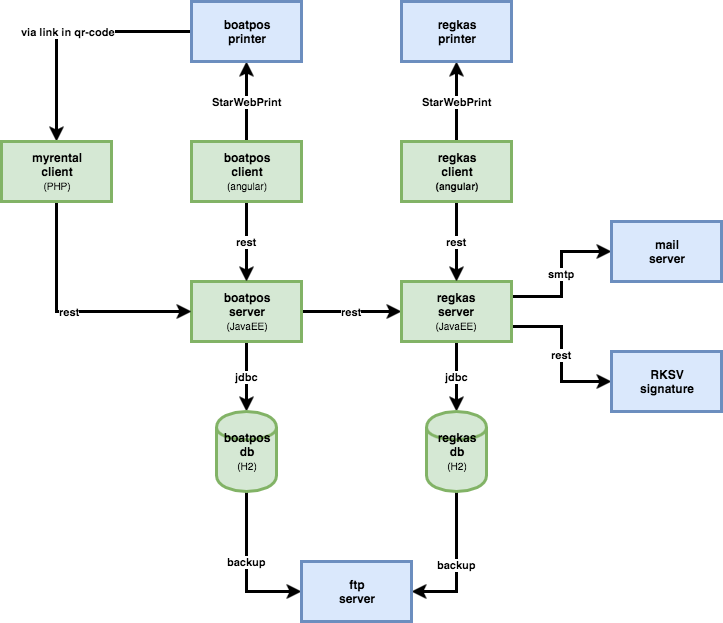

The diagram above was exported from draw.io. Its source (the exported page's mxGraphModel, read from the mxfile embedded in the PNG):
<mxGraphModel dx="1361" dy="943" grid="1" gridSize="10" guides="1" tooltips="1" connect="1" arrows="1" fold="1" page="1" pageScale="1" pageWidth="826" pageHeight="1169" background="#ffffff" math="0" shadow="0">
  <root>
    <mxCell id="0" />
    <mxCell id="1" parent="0" />
    <mxCell id="2" value="rest" style="edgeStyle=orthogonalEdgeStyle;rounded=0;html=1;exitX=1;exitY=0.5;entryX=0;entryY=0.5;jettySize=auto;orthogonalLoop=1;strokeWidth=3;fontStyle=1" edge="1" source="4" target="8" parent="1">
      <mxGeometry relative="1" as="geometry" />
    </mxCell>
    <mxCell id="3" value="jdbc" style="edgeStyle=orthogonalEdgeStyle;rounded=0;html=1;exitX=0.5;exitY=1;entryX=0.5;entryY=0;jettySize=auto;orthogonalLoop=1;strokeWidth=3;fontStyle=1" edge="1" source="4" target="16" parent="1">
      <mxGeometry relative="1" as="geometry" />
    </mxCell>
    <mxCell id="4" value="&lt;b&gt;boatpos&lt;/b&gt;&lt;div&gt;&lt;b&gt;server&lt;/b&gt;&lt;/div&gt;&lt;div&gt;&lt;font style=&quot;font-size: 10px&quot;&gt;(JavaEE)&lt;/font&gt;&lt;/div&gt;" style="whiteSpace=wrap;html=1;fillColor=#d5e8d4;strokeColor=#82b366;strokeWidth=3;" vertex="1" parent="1">
      <mxGeometry x="240" y="380" width="110" height="60" as="geometry" />
    </mxCell>
    <mxCell id="5" value="jdbc" style="edgeStyle=orthogonalEdgeStyle;rounded=0;html=1;exitX=0.5;exitY=1;entryX=0.5;entryY=0;jettySize=auto;orthogonalLoop=1;strokeWidth=3;fontStyle=1" edge="1" source="8" target="18" parent="1">
      <mxGeometry relative="1" as="geometry" />
    </mxCell>
    <mxCell id="6" value="smtp" style="edgeStyle=orthogonalEdgeStyle;rounded=0;html=1;exitX=1;exitY=0.25;entryX=0;entryY=0.5;jettySize=auto;orthogonalLoop=1;strokeWidth=3;fontStyle=1" edge="1" source="8" target="19" parent="1">
      <mxGeometry relative="1" as="geometry">
        <Array as="points">
          <mxPoint x="610" y="395" />
          <mxPoint x="610" y="350" />
        </Array>
      </mxGeometry>
    </mxCell>
    <mxCell id="7" value="rest" style="edgeStyle=orthogonalEdgeStyle;rounded=0;html=1;exitX=1;exitY=0.75;entryX=0;entryY=0.5;jettySize=auto;orthogonalLoop=1;strokeWidth=3;fontStyle=1" edge="1" source="8" target="26" parent="1">
      <mxGeometry relative="1" as="geometry" />
    </mxCell>
    <mxCell id="8" value="&lt;div&gt;&lt;b&gt;regkas&lt;/b&gt;&lt;/div&gt;&lt;div&gt;&lt;b&gt;server&lt;/b&gt;&lt;/div&gt;&lt;div&gt;&lt;font style=&quot;font-size: 10px&quot;&gt;(JavaEE)&lt;/font&gt;&lt;/div&gt;" style="whiteSpace=wrap;html=1;fillColor=#d5e8d4;strokeColor=#82b366;strokeWidth=3;" vertex="1" parent="1">
      <mxGeometry x="450" y="380" width="110" height="60" as="geometry" />
    </mxCell>
    <mxCell id="9" value="rest" style="edgeStyle=orthogonalEdgeStyle;rounded=0;html=1;exitX=0.5;exitY=1;entryX=0.5;entryY=0;jettySize=auto;orthogonalLoop=1;strokeWidth=3;fontStyle=1" edge="1" source="11" target="4" parent="1">
      <mxGeometry relative="1" as="geometry" />
    </mxCell>
    <mxCell id="10" value="StarWebPrint" style="edgeStyle=orthogonalEdgeStyle;rounded=0;html=1;exitX=0.5;exitY=0;entryX=0.5;entryY=1;jettySize=auto;orthogonalLoop=1;strokeWidth=3;fontStyle=1" edge="1" source="11" target="22" parent="1">
      <mxGeometry relative="1" as="geometry" />
    </mxCell>
    <mxCell id="11" value="&lt;b&gt;boatpos&lt;/b&gt;&lt;div&gt;&lt;b&gt;client&lt;/b&gt;&lt;/div&gt;&lt;div&gt;&lt;font style=&quot;font-size: 10px&quot;&gt;(angular)&lt;/font&gt;&lt;/div&gt;" style="whiteSpace=wrap;html=1;fillColor=#d5e8d4;strokeColor=#82b366;strokeWidth=3;" vertex="1" parent="1">
      <mxGeometry x="240" y="240" width="110" height="60" as="geometry" />
    </mxCell>
    <mxCell id="12" value="rest" style="edgeStyle=orthogonalEdgeStyle;rounded=0;html=1;exitX=0.5;exitY=1;entryX=0.5;entryY=0;jettySize=auto;orthogonalLoop=1;strokeWidth=3;fontStyle=1" edge="1" source="14" target="8" parent="1">
      <mxGeometry relative="1" as="geometry" />
    </mxCell>
    <mxCell id="13" value="StarWebPrint" style="edgeStyle=orthogonalEdgeStyle;rounded=0;html=1;exitX=0.5;exitY=0;entryX=0.5;entryY=1;jettySize=auto;orthogonalLoop=1;strokeWidth=3;fontStyle=1" edge="1" source="14" target="23" parent="1">
      <mxGeometry relative="1" as="geometry" />
    </mxCell>
    <mxCell id="14" value="&lt;div&gt;&lt;b&gt;regkas&lt;/b&gt;&lt;/div&gt;&lt;div&gt;&lt;b&gt;client&lt;/b&gt;&lt;/div&gt;&lt;div&gt;&lt;b&gt;&lt;font style=&quot;font-size: 10px&quot;&gt;(angular)&lt;/font&gt;&lt;/b&gt;&lt;/div&gt;" style="whiteSpace=wrap;html=1;fillColor=#d5e8d4;strokeColor=#82b366;strokeWidth=3;" vertex="1" parent="1">
      <mxGeometry x="450" y="240" width="110" height="60" as="geometry" />
    </mxCell>
    <mxCell id="15" value="backup" style="edgeStyle=orthogonalEdgeStyle;rounded=0;html=1;exitX=0.5;exitY=1;entryX=0;entryY=0.5;jettySize=auto;orthogonalLoop=1;strokeWidth=3;fontStyle=1" edge="1" source="16" target="20" parent="1">
      <mxGeometry x="-0.0968" relative="1" as="geometry">
        <mxPoint as="offset" />
      </mxGeometry>
    </mxCell>
    <mxCell id="16" value="&lt;b&gt;boatpos&lt;/b&gt;&lt;div&gt;&lt;b&gt;db&lt;/b&gt;&lt;/div&gt;&lt;div&gt;&lt;font style=&quot;font-size: 10px&quot;&gt;(H2)&lt;/font&gt;&lt;/div&gt;" style="shape=cylinder;whiteSpace=wrap;html=1;strokeWidth=3;fillColor=#d5e8d4;strokeColor=#82b366;" vertex="1" parent="1">
      <mxGeometry x="265" y="510" width="60" height="80" as="geometry" />
    </mxCell>
    <mxCell id="17" value="backup" style="edgeStyle=orthogonalEdgeStyle;rounded=0;html=1;exitX=0.5;exitY=1;entryX=1;entryY=0.5;jettySize=auto;orthogonalLoop=1;strokeWidth=3;fontStyle=1" edge="1" source="18" target="20" parent="1">
      <mxGeometry relative="1" as="geometry" />
    </mxCell>
    <mxCell id="18" value="&lt;div&gt;&lt;b&gt;regkas&lt;/b&gt;&lt;/div&gt;&lt;div&gt;&lt;b&gt;db&lt;/b&gt;&lt;/div&gt;&lt;div&gt;&lt;font style=&quot;font-size: 10px&quot;&gt;(H2)&lt;/font&gt;&lt;/div&gt;" style="shape=cylinder;whiteSpace=wrap;html=1;strokeWidth=3;fillColor=#d5e8d4;strokeColor=#82b366;" vertex="1" parent="1">
      <mxGeometry x="475" y="510" width="60" height="80" as="geometry" />
    </mxCell>
    <mxCell id="19" value="&lt;div&gt;&lt;b&gt;mail&lt;/b&gt;&lt;/div&gt;&lt;div&gt;&lt;b&gt;server&lt;/b&gt;&lt;/div&gt;" style="whiteSpace=wrap;html=1;fillColor=#dae8fc;strokeColor=#6c8ebf;strokeWidth=3;" vertex="1" parent="1">
      <mxGeometry x="660" y="320" width="110" height="60" as="geometry" />
    </mxCell>
    <mxCell id="20" value="&lt;div&gt;&lt;b&gt;ftp&lt;/b&gt;&lt;/div&gt;&lt;div&gt;&lt;b&gt;server&lt;/b&gt;&lt;br&gt;&lt;/div&gt;" style="whiteSpace=wrap;html=1;fillColor=#dae8fc;strokeColor=#6c8ebf;strokeWidth=3;" vertex="1" parent="1">
      <mxGeometry x="350" y="660" width="110" height="60" as="geometry" />
    </mxCell>
    <mxCell id="21" value="via link in qr-code" style="edgeStyle=orthogonalEdgeStyle;rounded=0;html=1;exitX=0;exitY=0.5;entryX=0.5;entryY=0;jettySize=auto;orthogonalLoop=1;strokeWidth=3;fontStyle=1" edge="1" source="22" target="25" parent="1">
      <mxGeometry relative="1" as="geometry" />
    </mxCell>
    <mxCell id="22" value="&lt;b&gt;boatpos&lt;/b&gt;&lt;div&gt;&lt;b&gt;printer&lt;/b&gt;&lt;/div&gt;" style="whiteSpace=wrap;html=1;fillColor=#dae8fc;strokeColor=#6c8ebf;strokeWidth=3;" vertex="1" parent="1">
      <mxGeometry x="240" y="100" width="110" height="60" as="geometry" />
    </mxCell>
    <mxCell id="23" value="&lt;div&gt;&lt;b&gt;regkas&lt;/b&gt;&lt;/div&gt;&lt;div&gt;&lt;b&gt;printer&lt;/b&gt;&lt;/div&gt;" style="whiteSpace=wrap;html=1;fillColor=#dae8fc;strokeColor=#6c8ebf;strokeWidth=3;" vertex="1" parent="1">
      <mxGeometry x="450" y="100" width="110" height="60" as="geometry" />
    </mxCell>
    <mxCell id="24" value="rest" style="edgeStyle=orthogonalEdgeStyle;rounded=0;html=1;exitX=0.5;exitY=1;entryX=0;entryY=0.5;jettySize=auto;orthogonalLoop=1;strokeWidth=3;fontStyle=1" edge="1" source="25" target="4" parent="1">
      <mxGeometry relative="1" as="geometry" />
    </mxCell>
    <mxCell id="25" value="&lt;b&gt;myrental&lt;/b&gt;&lt;div&gt;&lt;b&gt;client&lt;/b&gt;&lt;/div&gt;&lt;div&gt;&lt;font style=&quot;font-size: 10px&quot;&gt;(PHP)&lt;/font&gt;&lt;/div&gt;" style="whiteSpace=wrap;html=1;fillColor=#d5e8d4;strokeColor=#82b366;strokeWidth=3;" vertex="1" parent="1">
      <mxGeometry x="50" y="240" width="110" height="60" as="geometry" />
    </mxCell>
    <mxCell id="26" value="&lt;div&gt;&lt;b&gt;RKSV&lt;/b&gt;&lt;/div&gt;&lt;div&gt;&lt;b&gt;signature&lt;/b&gt;&lt;/div&gt;" style="whiteSpace=wrap;html=1;fillColor=#dae8fc;strokeColor=#6c8ebf;strokeWidth=3;" vertex="1" parent="1">
      <mxGeometry x="660" y="450" width="110" height="60" as="geometry" />
    </mxCell>
  </root>
</mxGraphModel>